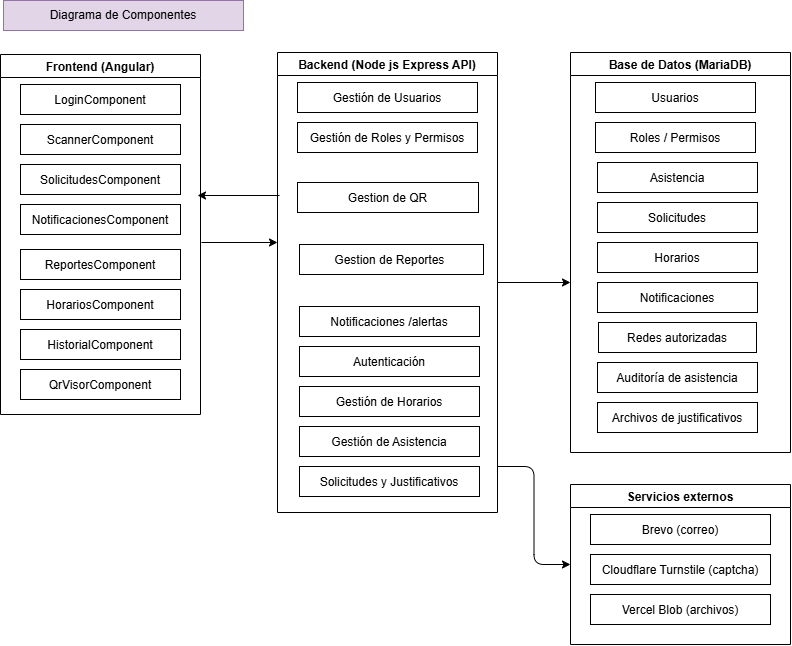

The diagram above was exported from draw.io. Its source (the exported page's mxGraphModel, read from the mxfile embedded in the PNG):
<mxGraphModel dx="851" dy="794" grid="0" gridSize="10" guides="1" tooltips="1" connect="1" arrows="1" fold="1" page="1" pageScale="1" pageWidth="827" pageHeight="1169" background="none" math="0" shadow="0">
  <root>
    <mxCell id="0" />
    <mxCell id="1" parent="0" />
    <mxCell id="frontend" parent="1" style="swimlane" value="Frontend (Angular)" vertex="1">
      <mxGeometry height="360" width="200" x="10" y="160" as="geometry" />
    </mxCell>
    <mxCell id="f1" parent="frontend" style="rectangle" value="LoginComponent" vertex="1">
      <mxGeometry height="30" width="160" x="20" y="30" as="geometry" />
    </mxCell>
    <mxCell id="f2" parent="frontend" style="rectangle" value="ScannerComponent" vertex="1">
      <mxGeometry height="30" width="160" x="20" y="70" as="geometry" />
    </mxCell>
    <mxCell id="f3" parent="frontend" style="rectangle" value="SolicitudesComponent" vertex="1">
      <mxGeometry height="30" width="160" x="20" y="110" as="geometry" />
    </mxCell>
    <mxCell id="f4" parent="frontend" style="rectangle" value="NotificacionesComponent" vertex="1">
      <mxGeometry height="30" width="160" x="20" y="150" as="geometry" />
    </mxCell>
    <mxCell id="HrLv9trTbKsJolszSWcu-1" parent="frontend" style="rectangle" value="ReportesComponent" vertex="1">
      <mxGeometry height="30" width="160" x="20" y="195" as="geometry" />
    </mxCell>
    <mxCell id="fx0" parent="frontend" style="rectangle" value="HorariosComponent" vertex="1">
      <mxGeometry height="30" width="160" x="20" y="235" as="geometry" />
    </mxCell>
    <mxCell id="fx1" parent="frontend" style="rectangle" value="HistorialComponent" vertex="1">
      <mxGeometry height="30" width="160" x="20" y="275" as="geometry" />
    </mxCell>
    <mxCell id="fx2" parent="frontend" style="rectangle" value="QrVisorComponent" vertex="1">
      <mxGeometry height="30" width="160" x="20" y="315" as="geometry" />
    </mxCell>
    <mxCell id="backend" parent="1" style="swimlane" value="Backend (Node js Express API)" vertex="1">
      <mxGeometry height="460" width="220" x="287" y="158" as="geometry" />
    </mxCell>
    <mxCell id="b1" parent="backend" style="rectangle" value="Gestión de Usuarios" vertex="1">
      <mxGeometry height="30" width="180" x="20" y="30" as="geometry" />
    </mxCell>
    <mxCell id="b2" parent="backend" style="rectangle" value="Gestión de Roles y Permisos" vertex="1">
      <mxGeometry height="30" width="180" x="20" y="70" as="geometry" />
    </mxCell>
    <mxCell id="b4" parent="backend" style="rectangle" value="Gestion de Reportes " vertex="1">
      <mxGeometry height="30" width="184" x="22" y="192" as="geometry" />
    </mxCell>
    <mxCell id="HrLv9trTbKsJolszSWcu-6" parent="backend" style="rectangle" value="Notificaciones /alertas" vertex="1">
      <mxGeometry height="30" width="180" x="22" y="254" as="geometry" />
    </mxCell>
    <mxCell id="DF9SYBbavPI_a1nTdAZA-1" parent="backend" style="rectangle" value="Gestion de QR" vertex="1">
      <mxGeometry height="30" width="181" x="20" y="130" as="geometry" />
    </mxCell>
    <mxCell id="bx0" parent="backend" style="rectangle" value="Autenticación" vertex="1">
      <mxGeometry height="30" width="180" x="22" y="294" as="geometry" />
    </mxCell>
    <mxCell id="bx1" parent="backend" style="rectangle" value="Gestión de Horarios" vertex="1">
      <mxGeometry height="30" width="180" x="22" y="334" as="geometry" />
    </mxCell>
    <mxCell id="bx2" parent="backend" style="rectangle" value="Gestión de Asistencia" vertex="1">
      <mxGeometry height="30" width="180" x="22" y="374" as="geometry" />
    </mxCell>
    <mxCell id="bx3" parent="backend" style="rectangle" value="Solicitudes y Justificativos" vertex="1">
      <mxGeometry height="30" width="180" x="22" y="414" as="geometry" />
    </mxCell>
    <mxCell id="db" parent="1" style="swimlane" value="Base de Datos (MariaDB)" vertex="1">
      <mxGeometry height="400" width="220" x="580" y="158" as="geometry" />
    </mxCell>
    <mxCell id="d1" parent="db" style="rectangle" value="Usuarios" vertex="1">
      <mxGeometry height="30" width="160" x="25" y="30" as="geometry" />
    </mxCell>
    <mxCell id="d2" parent="db" style="rectangle" value="Notificaciones" vertex="1">
      <mxGeometry height="30" width="160" x="27" y="230" as="geometry" />
    </mxCell>
    <mxCell id="d3" parent="db" style="rectangle" value="Asistencia" vertex="1">
      <mxGeometry height="30" width="160" x="27" y="110" as="geometry" />
    </mxCell>
    <mxCell id="d4" parent="db" style="rectangle" value="Solicitudes" vertex="1">
      <mxGeometry height="30" width="160" x="27" y="150" as="geometry" />
    </mxCell>
    <mxCell id="d5" parent="db" style="rectangle" value="Roles / Permisos" vertex="1">
      <mxGeometry height="30" width="160" x="25" y="70" as="geometry" />
    </mxCell>
    <mxCell id="HrLv9trTbKsJolszSWcu-7" parent="db" style="rectangle" value="Horarios" vertex="1">
      <mxGeometry height="30" width="160" x="27" y="190" as="geometry" />
    </mxCell>
    <mxCell id="HrLv9trTbKsJolszSWcu-8" parent="db" style="rectangle" value="Redes autorizadas" vertex="1">
      <mxGeometry height="30" width="158" x="28" y="270" as="geometry" />
    </mxCell>
    <mxCell id="dx0" parent="db" style="rectangle" value="Auditoría de asistencia" vertex="1">
      <mxGeometry height="30" width="160" x="27" y="310" as="geometry" />
    </mxCell>
    <mxCell id="dx1" parent="db" style="rectangle" value="Archivos de justificativos" vertex="1">
      <mxGeometry height="30" width="160" x="27" y="350" as="geometry" />
    </mxCell>
    <mxCell id="edge1" edge="1" parent="1">
      <mxGeometry relative="1" as="geometry">
        <mxPoint x="211" y="348" as="sourcePoint" />
        <mxPoint x="287" y="348" as="targetPoint" />
      </mxGeometry>
    </mxCell>
    <mxCell id="edge2" edge="1" parent="1" source="backend">
      <mxGeometry relative="1" as="geometry">
        <mxPoint x="580" y="388" as="targetPoint" />
      </mxGeometry>
    </mxCell>
    <mxCell id="HrLv9trTbKsJolszSWcu-11" parent="1" style="text;html=1;align=center;verticalAlign=middle;whiteSpace=wrap;rounded=0;fillColor=#e1d5e7;strokeColor=#9673a6;" value="Diagrama de Componentes" vertex="1">
      <mxGeometry height="30" width="240" x="13" y="106" as="geometry" />
    </mxCell>
    <mxCell id="CzrKa0SdbARMvMpAGQUh-1" edge="1" parent="1" style="">
      <mxGeometry relative="1" as="geometry">
        <mxPoint x="289" y="301" as="sourcePoint" />
        <mxPoint x="207" y="301" as="targetPoint" />
      </mxGeometry>
    </mxCell>
    <mxCell id="ext" parent="1" style="swimlane" value="Servicios externos" vertex="1">
      <mxGeometry height="160" width="220" x="580" y="590" as="geometry" />
    </mxCell>
    <mxCell id="ex0" parent="ext" style="rectangle" value="Brevo (correo)" vertex="1">
      <mxGeometry height="30" width="180" x="20" y="30" as="geometry" />
    </mxCell>
    <mxCell id="ex1" parent="ext" style="rectangle" value="Cloudflare Turnstile (captcha)" vertex="1">
      <mxGeometry height="30" width="180" x="20" y="70" as="geometry" />
    </mxCell>
    <mxCell id="ex2" parent="ext" style="rectangle" value="Vercel Blob (archivos)" vertex="1">
      <mxGeometry height="30" width="180" x="20" y="110" as="geometry" />
    </mxCell>
    <mxCell id="eext" edge="1" parent="1" source="backend" style="edgeStyle=orthogonalEdgeStyle;exitX=1;exitY=0.9;exitDx=0;exitDy=0;entryX=0;entryY=0.5;entryDx=0;entryDy=0;" target="ext">
      <mxGeometry relative="1" as="geometry" />
    </mxCell>
  </root>
</mxGraphModel>